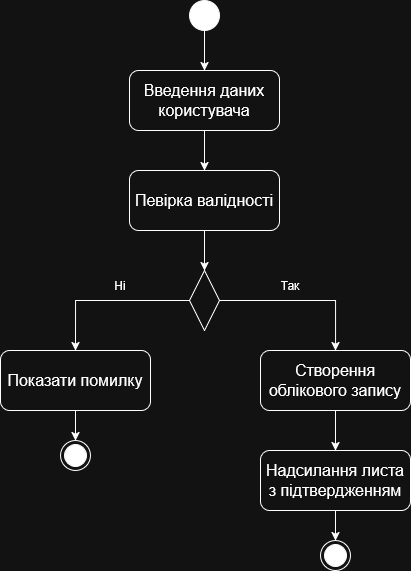

The diagram above was exported from draw.io. Its source (the exported page's mxGraphModel, read from the mxfile embedded in the PNG):
<mxGraphModel dx="1678" dy="931" grid="1" gridSize="10" guides="1" tooltips="1" connect="1" arrows="1" fold="1" page="1" pageScale="1" pageWidth="827" pageHeight="1169" math="0" shadow="0">
  <root>
    <mxCell id="0" />
    <mxCell id="1" parent="0" />
    <mxCell id="DQ1t5Eac_rLwvtO6hfSy-92" style="rounded=0;orthogonalLoop=1;jettySize=auto;html=1;entryX=0.5;entryY=0;entryDx=0;entryDy=0;" edge="1" parent="1" source="DQ1t5Eac_rLwvtO6hfSy-86" target="DQ1t5Eac_rLwvtO6hfSy-87">
      <mxGeometry relative="1" as="geometry">
        <mxPoint x="420" y="130" as="targetPoint" />
      </mxGeometry>
    </mxCell>
    <mxCell id="DQ1t5Eac_rLwvtO6hfSy-86" value="" style="ellipse;fillColor=strokeColor;html=1;" vertex="1" parent="1">
      <mxGeometry x="399" y="70" width="30" height="30" as="geometry" />
    </mxCell>
    <mxCell id="DQ1t5Eac_rLwvtO6hfSy-93" style="rounded=0;orthogonalLoop=1;jettySize=auto;html=1;" edge="1" parent="1" source="DQ1t5Eac_rLwvtO6hfSy-87" target="DQ1t5Eac_rLwvtO6hfSy-88">
      <mxGeometry relative="1" as="geometry" />
    </mxCell>
    <mxCell id="DQ1t5Eac_rLwvtO6hfSy-87" value="Введення даних користувача" style="rounded=1;whiteSpace=wrap;html=1;fontSize=16;" vertex="1" parent="1">
      <mxGeometry x="339" y="140" width="150" height="60" as="geometry" />
    </mxCell>
    <mxCell id="DQ1t5Eac_rLwvtO6hfSy-94" style="rounded=0;orthogonalLoop=1;jettySize=auto;html=1;" edge="1" parent="1" source="DQ1t5Eac_rLwvtO6hfSy-88" target="DQ1t5Eac_rLwvtO6hfSy-89">
      <mxGeometry relative="1" as="geometry" />
    </mxCell>
    <mxCell id="DQ1t5Eac_rLwvtO6hfSy-88" value="Певірка валідності" style="rounded=1;whiteSpace=wrap;html=1;fontSize=16;" vertex="1" parent="1">
      <mxGeometry x="339" y="240" width="150" height="60" as="geometry" />
    </mxCell>
    <mxCell id="DQ1t5Eac_rLwvtO6hfSy-91" style="edgeStyle=orthogonalEdgeStyle;rounded=0;orthogonalLoop=1;jettySize=auto;html=1;entryX=0.5;entryY=0;entryDx=0;entryDy=0;" edge="1" parent="1" source="DQ1t5Eac_rLwvtO6hfSy-89" target="DQ1t5Eac_rLwvtO6hfSy-90">
      <mxGeometry relative="1" as="geometry" />
    </mxCell>
    <mxCell id="DQ1t5Eac_rLwvtO6hfSy-99" style="edgeStyle=orthogonalEdgeStyle;rounded=0;orthogonalLoop=1;jettySize=auto;html=1;entryX=0.5;entryY=0;entryDx=0;entryDy=0;" edge="1" parent="1" source="DQ1t5Eac_rLwvtO6hfSy-89" target="DQ1t5Eac_rLwvtO6hfSy-95">
      <mxGeometry relative="1" as="geometry" />
    </mxCell>
    <mxCell id="DQ1t5Eac_rLwvtO6hfSy-89" value="" style="rhombus;whiteSpace=wrap;html=1;" vertex="1" parent="1">
      <mxGeometry x="399" y="340" width="30" height="60" as="geometry" />
    </mxCell>
    <mxCell id="DQ1t5Eac_rLwvtO6hfSy-98" style="rounded=0;orthogonalLoop=1;jettySize=auto;html=1;entryX=0.5;entryY=0;entryDx=0;entryDy=0;" edge="1" parent="1" source="DQ1t5Eac_rLwvtO6hfSy-90" target="DQ1t5Eac_rLwvtO6hfSy-97">
      <mxGeometry relative="1" as="geometry" />
    </mxCell>
    <mxCell id="DQ1t5Eac_rLwvtO6hfSy-90" value="Показати помилку" style="rounded=1;whiteSpace=wrap;html=1;fontSize=16;" vertex="1" parent="1">
      <mxGeometry x="210" y="420" width="150" height="60" as="geometry" />
    </mxCell>
    <mxCell id="DQ1t5Eac_rLwvtO6hfSy-103" style="rounded=0;orthogonalLoop=1;jettySize=auto;html=1;entryX=0.5;entryY=0;entryDx=0;entryDy=0;" edge="1" parent="1" source="DQ1t5Eac_rLwvtO6hfSy-95" target="DQ1t5Eac_rLwvtO6hfSy-102">
      <mxGeometry relative="1" as="geometry" />
    </mxCell>
    <mxCell id="DQ1t5Eac_rLwvtO6hfSy-95" value="Створення облікового запису" style="rounded=1;whiteSpace=wrap;html=1;fontSize=16;" vertex="1" parent="1">
      <mxGeometry x="470" y="420" width="150" height="60" as="geometry" />
    </mxCell>
    <mxCell id="DQ1t5Eac_rLwvtO6hfSy-96" value="Ні" style="text;html=1;whiteSpace=wrap;strokeColor=none;fillColor=none;align=center;verticalAlign=middle;rounded=0;" vertex="1" parent="1">
      <mxGeometry x="300" y="340" width="60" height="30" as="geometry" />
    </mxCell>
    <mxCell id="DQ1t5Eac_rLwvtO6hfSy-97" value="" style="ellipse;html=1;shape=endState;fillColor=strokeColor;" vertex="1" parent="1">
      <mxGeometry x="270" y="510" width="30" height="30" as="geometry" />
    </mxCell>
    <mxCell id="DQ1t5Eac_rLwvtO6hfSy-100" value="Так" style="text;html=1;whiteSpace=wrap;strokeColor=none;fillColor=none;align=center;verticalAlign=middle;rounded=0;" vertex="1" parent="1">
      <mxGeometry x="470" y="340" width="60" height="30" as="geometry" />
    </mxCell>
    <mxCell id="DQ1t5Eac_rLwvtO6hfSy-105" style="rounded=0;orthogonalLoop=1;jettySize=auto;html=1;entryX=0.5;entryY=0;entryDx=0;entryDy=0;" edge="1" parent="1" source="DQ1t5Eac_rLwvtO6hfSy-102" target="DQ1t5Eac_rLwvtO6hfSy-104">
      <mxGeometry relative="1" as="geometry" />
    </mxCell>
    <mxCell id="DQ1t5Eac_rLwvtO6hfSy-102" value="Надсилання листа з підтвердженням" style="rounded=1;whiteSpace=wrap;html=1;fontSize=16;" vertex="1" parent="1">
      <mxGeometry x="470" y="520" width="150" height="60" as="geometry" />
    </mxCell>
    <mxCell id="DQ1t5Eac_rLwvtO6hfSy-104" value="" style="ellipse;html=1;shape=endState;fillColor=strokeColor;" vertex="1" parent="1">
      <mxGeometry x="530" y="610" width="30" height="30" as="geometry" />
    </mxCell>
  </root>
</mxGraphModel>